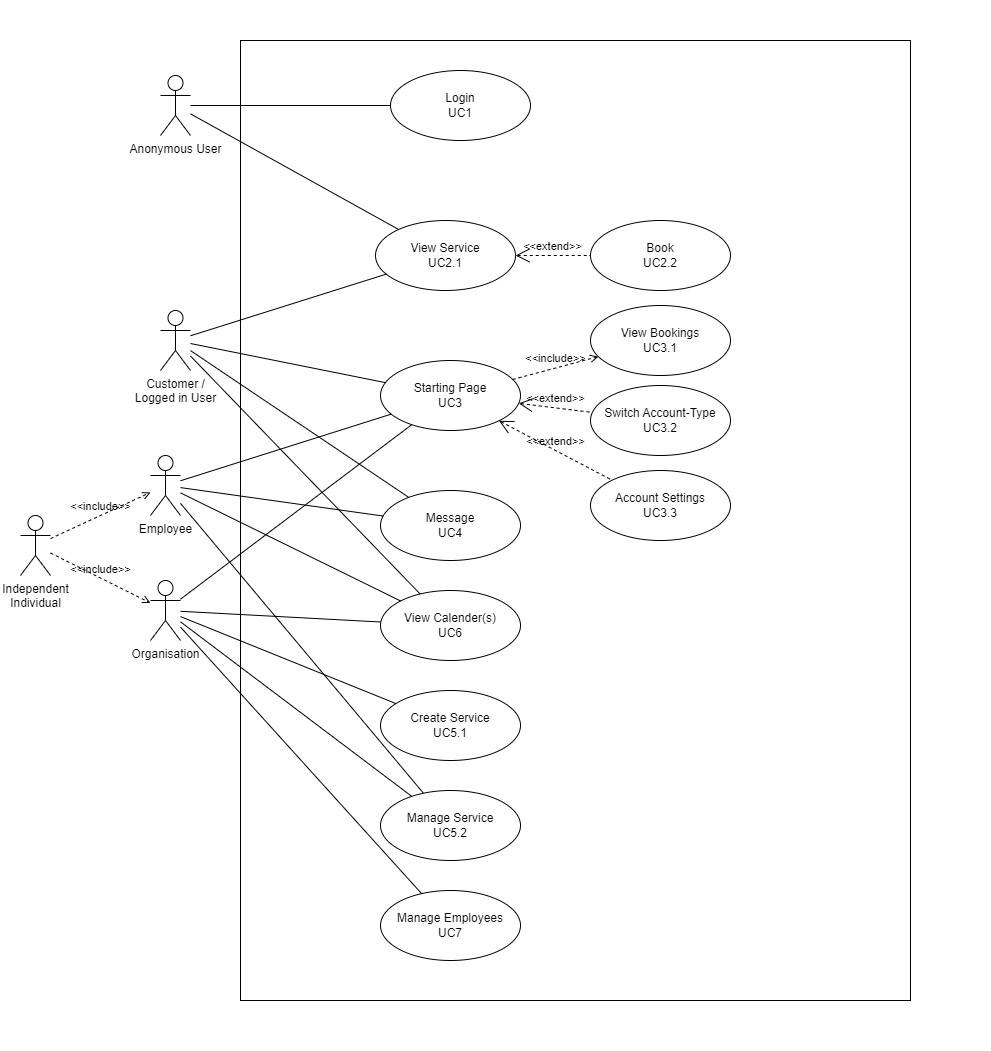

The diagram above was exported from draw.io. Its source (the exported page's mxGraphModel, read from the mxfile embedded in the PNG):
<mxGraphModel dx="1892" dy="869" grid="1" gridSize="10" guides="1" tooltips="1" connect="1" arrows="1" fold="1" page="1" pageScale="1" pageWidth="850" pageHeight="1100" math="0" shadow="0">
  <root>
    <mxCell id="0" />
    <mxCell id="1" parent="0" />
    <mxCell id="9" value="" style="rounded=0;whiteSpace=wrap;html=1;strokeColor=none;" parent="1" vertex="1">
      <mxGeometry x="-20" y="40" width="990" height="1050" as="geometry" />
    </mxCell>
    <mxCell id="2" value="" style="rounded=0;whiteSpace=wrap;html=1;" parent="1" vertex="1">
      <mxGeometry x="220" y="80" width="670" height="960" as="geometry" />
    </mxCell>
    <mxCell id="3" value="Anonymous User" style="shape=umlActor;verticalLabelPosition=bottom;verticalAlign=top;html=1;outlineConnect=0;" parent="1" vertex="1">
      <mxGeometry x="140" y="115" width="30" height="60" as="geometry" />
    </mxCell>
    <mxCell id="4" value="Customer /&lt;br&gt;Logged in User" style="shape=umlActor;verticalLabelPosition=bottom;verticalAlign=top;html=1;outlineConnect=0;" parent="1" vertex="1">
      <mxGeometry x="140" y="350" width="30" height="60" as="geometry" />
    </mxCell>
    <mxCell id="5" value="Organisation" style="shape=umlActor;verticalLabelPosition=bottom;verticalAlign=top;html=1;outlineConnect=0;" parent="1" vertex="1">
      <mxGeometry x="130" y="620" width="30" height="60" as="geometry" />
    </mxCell>
    <mxCell id="6" value="Independent&lt;br&gt;Individual" style="shape=umlActor;verticalLabelPosition=bottom;verticalAlign=top;html=1;outlineConnect=0;" parent="1" vertex="1">
      <mxGeometry y="555" width="30" height="60" as="geometry" />
    </mxCell>
    <mxCell id="8" value="Employee" style="shape=umlActor;verticalLabelPosition=bottom;verticalAlign=top;html=1;outlineConnect=0;" parent="1" vertex="1">
      <mxGeometry x="130" y="495" width="30" height="60" as="geometry" />
    </mxCell>
    <mxCell id="10" value="Login&lt;br&gt;UC1" style="ellipse;whiteSpace=wrap;html=1;" parent="1" vertex="1">
      <mxGeometry x="370" y="110" width="140" height="70" as="geometry" />
    </mxCell>
    <mxCell id="11" value="View Service&lt;br&gt;UC2.1" style="ellipse;whiteSpace=wrap;html=1;" parent="1" vertex="1">
      <mxGeometry x="355" y="260" width="140" height="70" as="geometry" />
    </mxCell>
    <mxCell id="12" value="Book&lt;br&gt;UC2.2" style="ellipse;whiteSpace=wrap;html=1;" parent="1" vertex="1">
      <mxGeometry x="570" y="260" width="140" height="70" as="geometry" />
    </mxCell>
    <mxCell id="13" value="&amp;lt;&amp;lt;extend&amp;gt;&amp;gt;" style="edgeStyle=none;html=1;startArrow=open;endArrow=none;startSize=12;verticalAlign=bottom;dashed=1;labelBackgroundColor=none;" parent="1" source="11" target="12" edge="1">
      <mxGeometry width="160" relative="1" as="geometry">
        <mxPoint x="340" y="440" as="sourcePoint" />
        <mxPoint x="500" y="440" as="targetPoint" />
      </mxGeometry>
    </mxCell>
    <mxCell id="14" value="" style="edgeStyle=none;html=1;endArrow=none;verticalAlign=bottom;" parent="1" source="3" target="10" edge="1">
      <mxGeometry width="160" relative="1" as="geometry">
        <mxPoint x="340" y="440" as="sourcePoint" />
        <mxPoint x="500" y="440" as="targetPoint" />
      </mxGeometry>
    </mxCell>
    <mxCell id="15" value="" style="edgeStyle=none;html=1;endArrow=none;verticalAlign=bottom;" parent="1" source="4" target="11" edge="1">
      <mxGeometry width="160" relative="1" as="geometry">
        <mxPoint x="180" y="227.63157894736833" as="sourcePoint" />
        <mxPoint x="383.2492134406127" y="195.53959787779786" as="targetPoint" />
      </mxGeometry>
    </mxCell>
    <mxCell id="16" value="Starting Page&lt;br&gt;UC3" style="ellipse;whiteSpace=wrap;html=1;" parent="1" vertex="1">
      <mxGeometry x="360" y="400" width="140" height="70" as="geometry" />
    </mxCell>
    <mxCell id="17" value="View Bookings&lt;br&gt;UC3.1" style="ellipse;whiteSpace=wrap;html=1;" parent="1" vertex="1">
      <mxGeometry x="570" y="345" width="140" height="70" as="geometry" />
    </mxCell>
    <mxCell id="18" value="Switch Account-Type&lt;br&gt;UC3.2" style="ellipse;whiteSpace=wrap;html=1;" parent="1" vertex="1">
      <mxGeometry x="570" y="425" width="140" height="70" as="geometry" />
    </mxCell>
    <mxCell id="19" value="Account Settings&lt;br&gt;UC3.3" style="ellipse;whiteSpace=wrap;html=1;" parent="1" vertex="1">
      <mxGeometry x="570" y="510" width="140" height="70" as="geometry" />
    </mxCell>
    <mxCell id="20" value="Message&lt;br&gt;UC4" style="ellipse;whiteSpace=wrap;html=1;" parent="1" vertex="1">
      <mxGeometry x="360" y="530" width="140" height="70" as="geometry" />
    </mxCell>
    <mxCell id="21" value="" style="edgeStyle=none;html=1;endArrow=none;verticalAlign=bottom;" parent="1" source="4" target="20" edge="1">
      <mxGeometry width="160" relative="1" as="geometry">
        <mxPoint x="360" y="450" as="sourcePoint" />
        <mxPoint x="520" y="450" as="targetPoint" />
      </mxGeometry>
    </mxCell>
    <mxCell id="22" value="&amp;lt;&amp;lt;include&amp;gt;&amp;gt;" style="edgeStyle=none;html=1;endArrow=open;verticalAlign=bottom;dashed=1;labelBackgroundColor=none;" parent="1" source="6" target="5" edge="1">
      <mxGeometry width="160" relative="1" as="geometry">
        <mxPoint x="360" y="450" as="sourcePoint" />
        <mxPoint x="520" y="450" as="targetPoint" />
      </mxGeometry>
    </mxCell>
    <mxCell id="23" value="&amp;lt;&amp;lt;include&amp;gt;&amp;gt;" style="edgeStyle=none;html=1;endArrow=open;verticalAlign=bottom;dashed=1;labelBackgroundColor=none;" parent="1" source="6" target="8" edge="1">
      <mxGeometry width="160" relative="1" as="geometry">
        <mxPoint x="360" y="450" as="sourcePoint" />
        <mxPoint x="520" y="450" as="targetPoint" />
      </mxGeometry>
    </mxCell>
    <mxCell id="24" value="" style="edgeStyle=none;html=1;endArrow=none;verticalAlign=bottom;" parent="1" source="4" target="16" edge="1">
      <mxGeometry width="160" relative="1" as="geometry">
        <mxPoint x="360" y="450" as="sourcePoint" />
        <mxPoint x="520" y="450" as="targetPoint" />
      </mxGeometry>
    </mxCell>
    <mxCell id="26" value="Create Service&lt;br&gt;UC5.1" style="ellipse;whiteSpace=wrap;html=1;" parent="1" vertex="1">
      <mxGeometry x="360" y="730" width="140" height="70" as="geometry" />
    </mxCell>
    <mxCell id="27" value="Manage Service&lt;br&gt;UC5.2" style="ellipse;whiteSpace=wrap;html=1;" parent="1" vertex="1">
      <mxGeometry x="360" y="830" width="140" height="70" as="geometry" />
    </mxCell>
    <mxCell id="28" value="View Calender(s)&lt;br&gt;UC6" style="ellipse;whiteSpace=wrap;html=1;" parent="1" vertex="1">
      <mxGeometry x="360" y="630" width="140" height="70" as="geometry" />
    </mxCell>
    <mxCell id="29" value="Manage Employees&lt;br&gt;UC7" style="ellipse;whiteSpace=wrap;html=1;" parent="1" vertex="1">
      <mxGeometry x="360" y="930" width="140" height="70" as="geometry" />
    </mxCell>
    <mxCell id="30" value="&amp;lt;&amp;lt;include&amp;gt;&amp;gt;" style="edgeStyle=none;html=1;endArrow=open;verticalAlign=bottom;dashed=1;labelBackgroundColor=none;" edge="1" parent="1" source="16" target="17">
      <mxGeometry width="160" relative="1" as="geometry">
        <mxPoint x="350" y="550" as="sourcePoint" />
        <mxPoint x="510" y="550" as="targetPoint" />
      </mxGeometry>
    </mxCell>
    <mxCell id="31" value="&amp;lt;&amp;lt;extend&amp;gt;&amp;gt;" style="edgeStyle=none;html=1;startArrow=open;endArrow=none;startSize=12;verticalAlign=bottom;dashed=1;labelBackgroundColor=none;" edge="1" parent="1" source="16" target="18">
      <mxGeometry width="160" relative="1" as="geometry">
        <mxPoint x="510" y="345" as="sourcePoint" />
        <mxPoint x="590" y="345" as="targetPoint" />
      </mxGeometry>
    </mxCell>
    <mxCell id="32" value="&amp;lt;&amp;lt;extend&amp;gt;&amp;gt;" style="edgeStyle=none;html=1;startArrow=open;endArrow=none;startSize=12;verticalAlign=bottom;dashed=1;labelBackgroundColor=none;" edge="1" parent="1" source="16" target="19">
      <mxGeometry width="160" relative="1" as="geometry">
        <mxPoint x="493.9315397274677" y="483.88831401521406" as="sourcePoint" />
        <mxPoint x="591.3401340704863" y="515.9014389996933" as="targetPoint" />
      </mxGeometry>
    </mxCell>
    <mxCell id="33" value="" style="edgeStyle=none;html=1;endArrow=none;verticalAlign=bottom;" edge="1" parent="1" source="4" target="28">
      <mxGeometry width="160" relative="1" as="geometry">
        <mxPoint x="180" y="400.090909090909" as="sourcePoint" />
        <mxPoint x="398.24334307161007" y="546.909158066356" as="targetPoint" />
      </mxGeometry>
    </mxCell>
    <mxCell id="34" value="" style="edgeStyle=none;html=1;endArrow=none;verticalAlign=bottom;" edge="1" parent="1" source="5" target="28">
      <mxGeometry width="160" relative="1" as="geometry">
        <mxPoint x="180" y="405.83333333333326" as="sourcePoint" />
        <mxPoint x="405.0339558682567" y="643.3691756387152" as="targetPoint" />
      </mxGeometry>
    </mxCell>
    <mxCell id="35" value="" style="edgeStyle=none;html=1;endArrow=none;verticalAlign=bottom;" edge="1" parent="1" source="5" target="26">
      <mxGeometry width="160" relative="1" as="geometry">
        <mxPoint x="180" y="528.6111111111111" as="sourcePoint" />
        <mxPoint x="389.0253478636955" y="648.6071441439733" as="targetPoint" />
      </mxGeometry>
    </mxCell>
    <mxCell id="36" value="" style="edgeStyle=none;html=1;endArrow=none;verticalAlign=bottom;" edge="1" parent="1" source="8" target="28">
      <mxGeometry width="160" relative="1" as="geometry">
        <mxPoint x="180" y="533.909090909091" as="sourcePoint" />
        <mxPoint x="406.7769964504746" y="744.1932148904398" as="targetPoint" />
      </mxGeometry>
    </mxCell>
    <mxCell id="37" value="" style="edgeStyle=none;html=1;endArrow=none;verticalAlign=bottom;" edge="1" parent="1" source="8" target="20">
      <mxGeometry width="160" relative="1" as="geometry">
        <mxPoint x="180" y="646.6666666666667" as="sourcePoint" />
        <mxPoint x="366.6669057871218" y="667.407433976347" as="targetPoint" />
      </mxGeometry>
    </mxCell>
    <mxCell id="38" value="" style="edgeStyle=none;html=1;endArrow=none;verticalAlign=bottom;" edge="1" parent="1" source="8" target="27">
      <mxGeometry width="160" relative="1" as="geometry">
        <mxPoint x="180" y="641.1818181818182" as="sourcePoint" />
        <mxPoint x="377.6185819078996" y="590.8789064234434" as="targetPoint" />
      </mxGeometry>
    </mxCell>
    <mxCell id="39" value="" style="edgeStyle=none;html=1;endArrow=none;verticalAlign=bottom;" edge="1" parent="1" source="5" target="27">
      <mxGeometry width="160" relative="1" as="geometry">
        <mxPoint x="180" y="657" as="sourcePoint" />
        <mxPoint x="402.90007419977746" y="835.3200593598219" as="targetPoint" />
      </mxGeometry>
    </mxCell>
    <mxCell id="40" value="" style="edgeStyle=none;html=1;endArrow=none;verticalAlign=bottom;" edge="1" parent="1" source="5" target="29">
      <mxGeometry width="160" relative="1" as="geometry">
        <mxPoint x="180" y="538.8181818181818" as="sourcePoint" />
        <mxPoint x="414.08391461262954" y="832.4870928776627" as="targetPoint" />
      </mxGeometry>
    </mxCell>
    <mxCell id="41" value="" style="edgeStyle=none;html=1;endArrow=none;verticalAlign=bottom;" edge="1" parent="1" source="3" target="11">
      <mxGeometry width="160" relative="1" as="geometry">
        <mxPoint x="180" y="155" as="sourcePoint" />
        <mxPoint x="380" y="155" as="targetPoint" />
      </mxGeometry>
    </mxCell>
    <mxCell id="42" value="" style="edgeStyle=none;html=1;endArrow=none;verticalAlign=bottom;" edge="1" parent="1" source="8" target="16">
      <mxGeometry width="160" relative="1" as="geometry">
        <mxPoint x="170" y="660.7894736842106" as="sourcePoint" />
        <mxPoint x="370.38461829549624" y="671.3360325418682" as="targetPoint" />
      </mxGeometry>
    </mxCell>
    <mxCell id="43" value="" style="edgeStyle=none;html=1;endArrow=none;verticalAlign=bottom;" edge="1" parent="1" source="5" target="16">
      <mxGeometry width="160" relative="1" as="geometry">
        <mxPoint x="170" y="530.2631578947369" as="sourcePoint" />
        <mxPoint x="380.8157767878338" y="463.6897546985788" as="targetPoint" />
      </mxGeometry>
    </mxCell>
  </root>
</mxGraphModel>